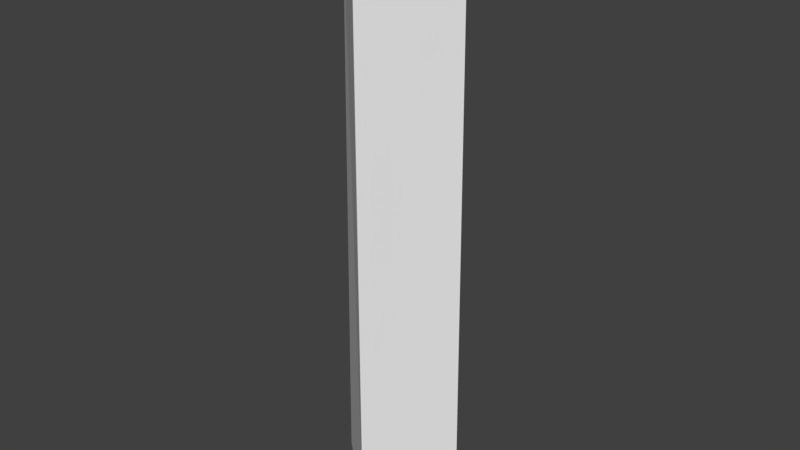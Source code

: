 # Source: huf_forearm.blend  (saved by Blender 2.82.7; exported with 4.5.12 LTS)
import bpy
from mathutils import Matrix  # noqa: F401  (used for matrix-valued properties, if any)

bpy.ops.wm.read_factory_settings(use_empty=True)
scene = bpy.context.scene
scene.name = 'Scene'

# ---- collections
col_collection_1 = bpy.data.collections.new('Collection 1'); scene.collection.children.link(col_collection_1)

# ---- materials (node trees are filled in below, after node groups)
mat_standard = bpy.data.materials.new('Standard')
mat_standard.alpha_threshold = 0.0
mat_standard.use_transparent_shadow = False
mat_standard.specular_color = (0.0, 0.0, 0.0)
mat_standard.roughness = 0.5

# ---- material node trees

# ---- world
world_world = bpy.data.worlds.new('World'); scene.world = world_world
world_world.color = (0.05088, 0.05088, 0.05088)
world_world.use_sun_shadow = False
world_world.sun_shadow_jitter_overblur = 0.0
world_world.cycles.sampling_method = 'MANUAL'

# ---- meshes
me_geometry_n24446 = bpy.data.meshes.new('Geometry_n24446')
me_geometry_n24446.from_pydata([(2.81, -0.02445, 0.2515), (0.12, 2.36, 22.74), (2.645, -0.03369, 22.74), (0.1189, -0.03641, -0.2768), (-2.813, -0.01417, 0.2515), (0.1227, 2.283, 0.2515), (0.1191, -2.597, 0.2515), (-2.62, -0.01185, 22.74), (0.1319, -2.621, 22.74), (0.1276, -0.01645, 23.78)], [], [(1, 5, 4), (1, 0, 5), (2, 0, 1), (5, 3, 4), (2, 8, 6), (1, 4, 7), (6, 0, 2), (6, 7, 4), (8, 7, 6), (6, 4, 3), (3, 5, 0), (6, 3, 0), (8, 9, 7), (1, 7, 9), (2, 1, 9), (8, 2, 9)])
_uv = me_geometry_n24446.uv_layers.new(name='UVMap')
_uv.uv.foreach_set('vector', [0.4288, 0.08197, 0.4264, 0.9264, 0.2865, 0.9263, 0.4288, 0.08197, 0.5594, 0.9271, 0.4264, 0.9264, 0.5594, 0.08263, 0.5594, 0.9271, 0.4288, 0.08197, 0.4264, 0.9264, 0.3726, 0.9977, 0.2865, 0.9263, 0.01496, 0.07827, 0.1504, 0.07991, 0.1398, 0.9243, 0.4288, 0.08197, 0.2865, 0.9263, 0.2928, 0.08185, 0.1398, 0.9243, 7.478e-05, 0.9226, 0.01496, 0.07827, 0.1398, 0.9243, 0.2928, 0.08185, 0.2865, 0.9263, 0.1504, 0.07991, 0.2928, 0.08185, 0.1398, 0.9243, 0.1398, 0.9243, 0.2865, 0.9263, 0.2023, 0.9999, 0.4827, 0.9958, 0.4264, 0.9264, 0.5594, 0.9271, 0.1398, 0.9243, 0.07255, 0.9957, 7.478e-05, 0.9226, 0.1504, 0.07991, 0.2189, 7.478e-05, 0.2928, 0.08185, 0.4288, 0.08197, 0.2928, 0.08185, 0.3707, 0.003966, 0.5594, 0.08263, 0.4288, 0.08197, 0.4907, 0.006992, 0.1504, 0.07991, 0.01496, 0.07827, 0.0813, 0.0005728])
me_geometry_n24446.materials.append(mat_standard)
me_geometry_n24446.use_remesh_preserve_volume = False
me_geometry_n24446.use_remesh_preserve_attributes = False
me_geometry_n24446.use_mirror_vertex_groups = False
me_geometry_n24446.update()

# ---- objects
ob_foot__4 = bpy.data.objects.new('foot (4)', me_geometry_n24446)

# ---- transforms, parenting, visibility, modifiers, constraints
ob_foot__4.location = (0.0, 0.0, 0.0)
ob_foot__4.lineart.crease_threshold = 0.0

# ---- collection membership
col_collection_1.objects.link(ob_foot__4)

# ---- scene / render settings (as saved in the file)
scene.frame_start = 1; scene.frame_end = 250; scene.frame_set(1)
scene.render.engine = 'BLENDER_EEVEE_NEXT'
scene.render.resolution_percentage = 50
scene.render.dither_intensity = 0.0
scene.cycles.use_denoising = False
scene.cycles.samples = 128
scene.cycles.sampling_pattern = 'TABULATED_SOBOL'
scene.cycles.use_adaptive_sampling = False
scene.cycles.use_light_tree = False
scene.cycles.blur_glossy = 0.0
scene.cycles.sample_clamp_indirect = 0.0
scene.view_settings.view_transform = 'Standard'
bpy.context.view_layer.update()

# ---- added for rendering (the .blend has no active camera and no usable light): camera, sun
cam_auto = bpy.data.cameras.new('AutoCamera')
cam_auto.lens = 50.0
cam_auto.sensor_width = 36.0
cam_auto.clip_end = 1000.0
ob_auto_camera = bpy.data.objects.new('AutoCamera', cam_auto)
scene.collection.objects.link(ob_auto_camera)
ob_auto_camera.location = (23.3125, -28.1073, 30.4003)
ob_auto_camera.rotation_euler = (1.09748, -7.21219e-08, 0.694738)
scene.camera = ob_auto_camera
light_auto_sun = bpy.data.lights.new('AutoSun', 'SUN')
light_auto_sun.energy = 3.0
light_auto_sun.angle = 0.0523599
ob_auto_sun = bpy.data.objects.new('AutoSun', light_auto_sun)
scene.collection.objects.link(ob_auto_sun)
ob_auto_sun.rotation_euler = (0.872665, 0.174533, 0.523599)
bpy.context.view_layer.update()
